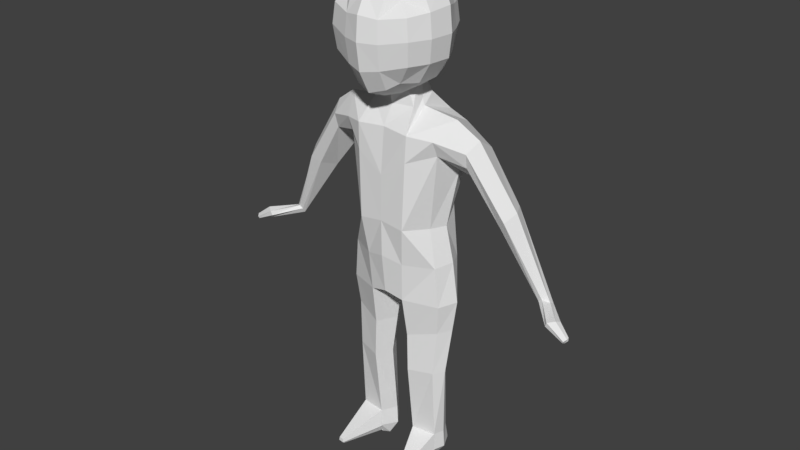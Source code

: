 # Source: rigging.blend  (saved by Blender 2.79.0; exported with 4.5.12 LTS)
import bpy
from mathutils import Matrix  # noqa: F401  (used for matrix-valued properties, if any)

bpy.ops.wm.read_factory_settings(use_empty=True)
scene = bpy.context.scene
scene.name = 'Scene'

# ---- collections
col_collection_1 = bpy.data.collections.new('Collection 1'); scene.collection.children.link(col_collection_1)

# ---- world
world_world = bpy.data.worlds.new('World'); scene.world = world_world
world_world.color = (0.05088, 0.05088, 0.05088)
world_world.use_sun_shadow = False
world_world.sun_shadow_jitter_overblur = 0.0
world_world.cycles.sampling_method = 'MANUAL'

# ---- meshes
me_cube_001 = bpy.data.meshes.new('Cube.001')
me_cube_001.from_pydata([(0.0, -0.7304, 2.43), (0.0, 0.9021, 2.637), (1.161, 0.9168, 2.359), (1.272, -0.5433, 2.299), (1.232, -0.3319, -1.066), (1.025, -0.2602, -0.06943), (1.178, 0.6282, -1.089), (1.028, 0.6272, 0.4534), (0.0, 1.225, -1.186), (0.0, 0.9832, -0.1134), (0.0, -0.8413, -0.898), (0.0, -0.8558, 0.05803), (1.161, 0.994, 1.428), (0.0, 1.132, 1.722), (1.282, -0.37, 1.902), (0.0, -0.8426, 1.242), (0.7155, -0.8019, 2.384), (0.6302, 0.9365, 0.1916), (0.524, -0.7201, -1.035), (0.7592, 1.068, -1.103), (0.6858, 0.8933, 2.565), (0.629, -0.8503, -0.03237), (0.6892, -0.8229, 1.705), (0.6916, 1.093, 1.82), (1.332, -0.3032, -2.131), (1.201, 0.6282, -2.184), (0.0, 1.0, -2.31), (0.0, -0.7235, -1.932), (0.4768, -0.6489, -2.064), (0.6337, 0.8541, -2.38), (1.186, -0.1876, -6.077), (1.116, 0.3969, -6.097), (0.5411, -0.2754, -6.077), (0.6022, 0.5009, -6.077), (0.6571, 0.4756, -4.159), (0.54, -0.4929, -4.166), (1.178, -0.2888, -4.135), (1.07, 0.4021, -4.196), (0.5114, -0.4858, -3.135), (1.124, 0.6658, -3.004), (0.6481, 0.717, -3.098), (1.256, -0.2273, -2.936), (1.566, -0.0138, 2.757), (1.428, 0.1321, -0.9988), (1.211, 0.1323, -0.07595), (1.42, 0.3224, 1.42), (0.6585, -0.05221, 2.899), (1.584, 0.1319, -2.067), (0.0, 0.1578, -2.324), (0.2275, 0.1579, -2.505), (1.28, 0.09308, -6.077), (0.3022, 0.09699, -6.051), (1.378, -0.02911, -4.13), (0.3374, -0.03575, -4.174), (0.2828, 0.09191, -3.186), (1.482, 0.09881, -2.892), (1.214, -0.2071, -6.553), (1.131, 0.4747, -6.553), (0.5288, -0.3004, -6.553), (0.5937, 0.5245, -6.553), (1.314, 0.09112, -6.553), (0.2678, 0.08498, -6.537), (0.5402, -0.269, -6.078), (1.185, -0.1812, -6.078), (0.4845, -0.34, -6.538), (1.248, -0.236, -6.538), (1.017, -0.08721, -6.874), (0.9684, 0.3106, -6.874), (0.6168, -0.1417, -6.874), (0.6548, 0.3397, -6.874), (1.075, 0.0868, -6.874), (0.4561, -0.02922, -6.891), (3.788, 0.2991, -1.259), (3.887, 0.2866, -1.189), (4.041, 0.4024, -1.25), (4.046, 0.5424, -1.32), (3.908, 0.5032, -1.468), (3.795, 0.3817, -1.39), (2.939, 0.6014, 0.8125), (2.672, 0.6264, 0.5875), (2.588, 0.4387, 0.3555), (2.786, 0.02107, 0.4668), (2.989, -0.0908, 0.6367), (3.128, 0.2226, 0.828), (1.903, 0.7119, 1.683), (1.963, -0.1581, 1.727), (2.126, 0.09213, 2.364), (2.022, 0.7073, 1.992), (1.829, 0.3623, 1.269), (1.99, -0.2454, 2.099), (0.3682, -0.3065, 3.365), (0.0, -0.4944, 3.273), (0.0, 0.4704, 3.41), (0.3268, 0.3099, 3.526), (0.4387, -0.05065, 3.448), (0.4379, 1.131, 5.219), (0.4379, 1.057, 4.163), (1.025, 0.4379, 4.126), (1.025, 0.4856, 5.219), (1.248, -0.6448, 5.304), (1.248, -0.6342, 4.158), (0.4379, -1.386, 4.004), (0.4379, -1.428, 5.166), (0.4379, 0.4379, 3.438), (0.4379, -0.6183, 3.311), (0.4379, 0.5334, 5.923), (0.5048, -0.6395, 5.991), (7.07e-17, 1.28, 5.284), (0.4705, 1.166, 4.715), (3.064e-17, 1.206, 4.098), (1.099, 0.4824, 4.668), (1.322, -0.04511, 5.357), (1.322, -0.6775, 4.737), (1.322, -0.06501, 4.166), (0.4705, -1.471, 4.63), (5.892e-17, -1.577, 5.231), (-4.714e-18, -1.535, 3.938), (0.0, 0.5031, 3.289), (0.582, -0.04511, 3.398), (-2.828e-17, -0.6835, 3.161), (0.0, 0.5986, 6.104), (0.0, -0.7048, 6.083), (0.5374, -0.005307, 6.118), (0.4053, 0.8115, 3.694), (0.4053, 0.9283, 5.635), (0.8036, 0.8951, 5.186), (0.8036, 0.8274, 4.186), (0.9151, -0.5897, 3.636), (0.8036, 0.4053, 3.684), (0.8036, 0.4889, 5.672), (0.982, -0.6083, 5.806), (1.027, -1.158, 5.252), (1.027, -1.123, 4.158), (0.4053, -1.119, 3.495), (0.4722, -1.178, 5.685), (5.597e-17, 1.324, 4.715), (1.402, -0.06999, 4.746), (3.712e-17, -1.629, 4.63), (-7.07e-18, -0.04511, 3.173), (0.0, -0.005307, 6.22), (7.659e-18, 0.9303, 3.575), (0.0, 1.047, 5.787), (0.8629, 0.9157, 4.703), (0.9745, -0.05008, 3.658), (1.041, -0.01526, 5.91), (1.086, -1.193, 4.74), (-3.653e-17, -1.238, 3.376), (0.0, -1.296, 5.747), (0.6832, -0.9657, 3.676), (0.7501, -1.007, 5.565), (0.6832, 0.6938, 3.837), (0.6832, 0.7888, 5.513), (0.5832, -0.3732, 2.936), (0.5632, 0.3463, 3.114), (0.5646, -0.02866, 3.039), (0.0, -0.4315, 2.913), (0.0, 0.4992, 2.93), (4.366, -0.2953, -1.423), (4.407, -0.3085, -1.306), (4.57, -0.1889, -1.266), (4.613, -0.04507, -1.321), (4.586, -0.08381, -1.526), (4.447, -0.2094, -1.527), (4.86, -0.3141, -1.658), (4.887, -0.3339, -1.605), (4.938, -0.2589, -1.556), (4.927, -0.1794, -1.551), (4.913, -0.161, -1.654), (4.875, -0.2413, -1.686), (0.5191, -0.2292, -6.52), (1.205, -0.1358, -6.52), (0.6071, -0.07044, -6.841), (1.025, -0.01118, -6.841), (0.9486, -1.39, -6.585), (1.079, -1.372, -6.585), (0.9373, -1.404, -6.678), (1.092, -1.383, -6.678), (0.9443, -1.382, -6.674), (1.083, -1.363, -6.674), (0.9622, -1.35, -6.74), (1.025, -1.334, -6.74)], [], [(21, 5, 14, 22), (19, 17, 7, 6), (43, 44, 5, 4), (81, 80, 77, 72), (19, 6, 25, 29), (23, 13, 1, 20), (22, 14, 3, 16), (17, 9, 13, 23), (18, 21, 11, 10), (155, 152, 90, 91), (44, 7, 12, 45), (42, 46, 16, 3), (4, 5, 21, 18), (7, 17, 23, 12), (15, 22, 16, 0), (12, 23, 20, 2), (18, 10, 27, 28), (8, 9, 17, 19), (11, 21, 22, 15), (53, 34, 33, 51), (48, 49, 28, 27), (43, 4, 24, 47), (8, 19, 29, 26), (4, 18, 28, 24), (52, 36, 30, 50), (34, 37, 31, 33), (36, 35, 32, 30), (41, 38, 35, 36), (40, 39, 37, 34), (55, 41, 36, 52), (54, 40, 34, 53), (49, 29, 40, 54), (47, 24, 41, 55), (29, 25, 39, 40), (24, 28, 38, 41), (25, 47, 55, 39), (28, 49, 54, 38), (38, 54, 53, 35), (39, 55, 52, 37), (37, 52, 50, 31), (6, 43, 47, 25), (26, 29, 49, 48), (35, 53, 51, 32), (2, 20, 46, 42), (5, 44, 45, 14), (154, 153, 93, 94), (79, 78, 75, 76), (6, 7, 44, 43), (33, 31, 57, 59), (50, 30, 56, 60), (31, 50, 60, 57), (32, 51, 61, 58), (51, 33, 59, 61), (32, 58, 64, 62), (170, 169, 177, 178), (30, 32, 62, 63), (56, 30, 63, 65), (58, 56, 65, 64), (60, 56, 66, 70), (59, 57, 67, 69), (57, 60, 70, 67), (61, 59, 69, 71), (58, 61, 71, 68), (58, 68, 171, 169), (76, 75, 160, 161), (75, 74, 159, 160), (80, 79, 76, 77), (83, 82, 73, 74), (82, 81, 72, 73), (78, 83, 74, 75), (87, 86, 83, 78), (89, 85, 81, 82), (86, 89, 82, 83), (88, 84, 79, 80), (84, 87, 78, 79), (85, 88, 80, 81), (14, 45, 88, 85), (12, 2, 87, 84), (45, 12, 84, 88), (42, 3, 89, 86), (3, 14, 85, 89), (2, 42, 86, 87), (152, 154, 94, 90), (153, 156, 92, 93), (95, 108, 135, 107), (95, 107, 141, 124), (95, 124, 151, 125), (95, 125, 142, 108), (96, 109, 135, 108), (96, 108, 142, 126), (96, 126, 150, 123), (96, 123, 140, 109), (97, 110, 136, 113), (97, 113, 143, 128), (97, 128, 150, 126), (97, 126, 142, 110), (98, 111, 136, 110), (98, 110, 142, 125), (98, 125, 151, 129), (98, 129, 144, 111), (99, 112, 136, 111), (99, 111, 144, 130), (99, 130, 149, 131), (99, 131, 145, 112), (100, 113, 136, 112), (100, 112, 145, 132), (100, 132, 148, 127), (100, 127, 143, 113), (101, 114, 137, 116), (101, 116, 146, 133), (101, 133, 148, 132), (101, 132, 145, 114), (102, 115, 137, 114), (102, 114, 145, 131), (102, 131, 149, 134), (102, 134, 147, 115), (103, 118, 138, 117), (103, 117, 140, 123), (103, 123, 150, 128), (103, 128, 143, 118), (104, 119, 138, 118), (104, 118, 143, 127), (104, 127, 148, 133), (104, 133, 146, 119), (105, 120, 139, 122), (105, 122, 144, 129), (105, 129, 151, 124), (105, 124, 141, 120), (106, 122, 139, 121), (106, 121, 147, 134), (106, 134, 149, 130), (106, 130, 144, 122), (20, 1, 156, 153), (16, 46, 154, 152), (46, 20, 153, 154), (0, 16, 152, 155), (161, 160, 166, 167), (160, 159, 165, 166), (73, 72, 157, 158), (77, 76, 161, 162), (72, 77, 162, 157), (74, 73, 158, 159), (168, 167, 166, 165), (163, 168, 165, 164), (158, 157, 163, 164), (162, 161, 167, 168), (157, 162, 168, 163), (159, 158, 164, 165), (172, 170, 178, 180), (66, 56, 170, 172), (56, 58, 169, 170), (68, 66, 172, 171), (174, 173, 175, 176), (178, 177, 179, 180), (65, 63, 174, 176), (63, 62, 173, 174), (169, 171, 179, 177), (171, 172, 180, 179), (62, 64, 175, 173), (64, 65, 176, 175)])
me_cube_001.use_remesh_preserve_volume = False
me_cube_001.use_remesh_preserve_attributes = False
me_cube_001.use_mirror_x = True
me_cube_001.update()
arm_armature = bpy.data.armatures.new('Armature')  # bones are not reproduced

# ---- objects
ob_armature = bpy.data.objects.new('Armature', arm_armature)
ob_cube = bpy.data.objects.new('Cube', me_cube_001)

# ---- transforms, parenting, visibility, modifiers, constraints
ob_armature.location = (0.0, 0.0, -1.901)
ob_armature.display_type = 'SOLID'
ob_armature.show_in_front = True
ob_armature.lineart.crease_threshold = 0.0
ob_cube.parent = ob_armature
ob_cube.matrix_parent_inverse = Matrix(((1.0, 0.0, 0.0, 0.0), (0.0, 1.0, 0.0, 0.0), (0.0, 0.0, 1.0, 1.901), (0.0, 0.0, 0.0, 1.0)))
ob_cube.location = (0.0, 0.0, 0.0)
ob_cube.lineart.crease_threshold = 0.0
ob_cube.use_mesh_mirror_x = True
_vg = ob_cube.vertex_groups.new(name='torso')
for _i, _w in zip([3, 4, 5, 6, 7, 8, 9, 10, 11, 12, 13, 14, 15, 16, 17, 18, 19, 21, 22, 23, 24, 25, 26, 27, 28, 29, 38, 39, 40, 41, 43, 44, 45, 47, 48, 49, 54, 55, 85, 88, 89], [0.0, 1.0, 1.0, 0.5154, 1.0, 0.4959, 1.0, 1.0, 1.0, 1.0, 1.0, 1.0, 1.0, 0.0, 1.0, 1.0, 0.6793, 1.0, 1.0, 1.0, 0.0, 0.0, 0.0, 0.0, 0.0, 0.0, 0.0, 0.0, 0.0, 0.0, 1.0, 1.0, 1.0, 0.0, 0.0, 0.0, 0.0, 0.0, 0.0, 0.0, 0.0]): _vg.add([_i], _w, 'REPLACE')
_vg = ob_cube.vertex_groups.new(name='chest')
for _i, _w in zip([0, 1, 2, 3, 5, 7, 9, 10, 11, 12, 13, 14, 15, 16, 17, 20, 21, 22, 23, 42, 45, 46, 90, 91, 92, 93, 94, 104, 152, 153, 154, 155, 156], [0.8117, 0.51, 0.1181, 0.7781, 0.002659, 0.0605, 0.001217, 0.007211, 0.1333, 0.1738, 0.6032, 0.1956, 0.7713, 0.8605, 0.05782, 0.9983, 0.06903, 0.7117, 0.4632, 0.6684, 0.07098, 0.9466, 0.1708, 0.1554, 0.2511, 0.1561, 0.1523, 0.003085, 0.8211, 0.2776, 0.6857, 0.5086, 0.6104]): _vg.add([_i], _w, 'REPLACE')
_vg = ob_cube.vertex_groups.new(name='neck')
for _i, _w in zip([0, 1, 2, 13, 16, 20, 23, 46, 90, 91, 92, 93, 94, 96, 97, 100, 101, 103, 104, 108, 109, 110, 112, 113, 114, 116, 117, 118, 119, 123, 126, 127, 128, 132, 133, 135, 136, 137, 138, 140, 142, 143, 145, 146, 148, 150, 152, 153, 154, 155, 156], [0.1661, 0.3005, 0.05843, 0.07968, 0.06996, 0.1918, 0.06567, 0.2643, 0.7489, 0.8037, 0.2187, 0.3521, 0.6834, 0.07341, 0.06482, 0.05558, 0.07474, 0.3324, 0.3403, 0.02031, 0.0964, 0.009206, 0.001753, 0.05718, 0.01971, 0.09273, 0.4851, 0.3731, 0.4461, 0.1624, 0.06316, 0.1315, 0.1501, 0.05564, 0.1646, 0.03572, 0.001005, 0.03051, 0.9999, 0.2164, 0.0116, 0.1457, 0.003089, 0.203, 0.1229, 0.1149, 0.3396, 0.5421, 0.479, 0.7411, 0.2036]): _vg.add([_i], _w, 'REPLACE')
_vg = ob_cube.vertex_groups.new(name='head')
for _i, _w in zip([1, 2, 3, 7, 12, 13, 16, 20, 23, 42, 46, 81, 84, 86, 87, 88, 90, 91, 92, 93, 94, 95, 96, 97, 98, 99, 100, 101, 102, 103, 104, 105, 106, 107, 108, 109, 110, 111, 112, 113, 114, 115, 116, 117, 118, 119, 120, 121, 122, 123, 124, 125, 126, 127, 128, 129, 130, 131, 132, 133, 134, 135, 136, 137, 138, 139, 140, 141, 142, 143, 144, 145, 146, 147, 148, 149, 150, 151, 152, 153, 154, 156], [0.0, 0.0, 0.0, 0.0, 0.0, 0.0, 0.0, 0.0, 0.0, 0.0, 0.0, 0.0, 0.0, 0.0, 0.0, 0.0, 1.0, 1.0, 0.6812, 1.0, 1.0, 0.9814, 0.9266, 1.0, 0.9864, 0.9874, 1.0, 1.0, 1.0, 1.0, 0.6599, 1.0, 1.0, 0.9793, 0.9648, 0.9036, 0.9704, 0.9884, 1.0, 1.0, 1.0, 0.9806, 1.0, 0.5165, 1.0, 1.0, 1.0, 1.0, 0.9978, 0.8406, 1.0, 0.9832, 1.0, 1.0, 1.0, 0.9928, 0.9937, 1.0, 1.0, 1.0, 1.0, 0.9571, 0.9836, 1.0, 0.3948, 1.0, 0.7836, 1.0, 0.9692, 1.0, 0.9948, 1.0, 0.8407, 1.0, 1.0, 1.0, 1.0, 0.9895, 0.0, 0.0, 0.0, 0.0]): _vg.add([_i], _w, 'REPLACE')
_vg = ob_cube.vertex_groups.new(name='upper arm.L')
for _i, _w in zip([0, 1, 2, 3, 7, 9, 12, 13, 15, 16, 17, 20, 22, 23, 42, 46, 78, 79, 80, 81, 82, 83, 84, 85, 86, 87, 88, 89, 90, 91, 92, 93, 94, 97, 100, 101, 103, 104, 112, 113, 116, 117, 118, 119, 127, 128, 131, 132, 133, 136, 138, 143, 145, 146, 148, 150, 152, 153, 154, 155, 156], [0.0, 0.0, 0.0, 0.0, 0.0, 0.0, 0.0, 0.0, 0.03583, 0.0, 0.0, 0.0, 0.0, 0.0, 0.751, 0.0, 1.0, 1.0, 1.0, 1.0, 0.04349, 1.0, 1.0, 1.0, 1.0, 1.0, 1.0, 0.6039, 0.0, 0.0, 0.0, 0.0, 0.0, 0.0, 0.0, 0.0, 0.0, 0.0, 0.0, 0.0, 0.0, 0.0, 0.0, 0.0, 0.0, 0.0, 0.0, 0.0, 0.0, 0.0, 0.0, 0.0, 0.0, 0.0, 0.0, 0.0, 0.0, 0.0, 0.0, 0.0, 0.0]): _vg.add([_i], _w, 'REPLACE')
_vg = ob_cube.vertex_groups.new(name='lower arm.L')
for _i, _w in zip([82], [0.9451]): _vg.add([_i], _w, 'REPLACE')
_vg = ob_cube.vertex_groups.new(name='hand.L')
for _i, _w in zip([72, 73, 74, 75, 76, 77, 157, 158, 162], [0.9995, 0.9905, 0.9795, 0.9945, 1.014, 1.003, 0.037, 0.02193, 0.004353]): _vg.add([_i], _w, 'REPLACE')
_vg = ob_cube.vertex_groups.new(name='finger.L')
for _i, _w in zip([157, 158, 159, 160, 161, 162, 163, 164, 166, 168], [0.9602, 0.9656, 0.9634, 0.9702, 0.9631, 0.9394, 0.06302, 0.08021, 0.00355, 0.02999]): _vg.add([_i], _w, 'REPLACE')
_vg = ob_cube.vertex_groups.new(name='fingertips.L')
for _i, _w in zip([159, 161, 162, 163, 164, 165, 166, 167, 168], [0.006558, 0.009881, 0.0169, 0.9354, 0.9185, 0.9794, 0.9729, 0.9841, 0.9597]): _vg.add([_i], _w, 'REPLACE')
_vg = ob_cube.vertex_groups.new(name='upper arm.R')
for _i, _w in zip([0, 1, 9, 13, 91, 92, 116, 117, 119, 138, 146, 155, 156], [0.0, 0.0, 0.0, 0.0, 0.0, 0.0, 0.0, 0.0, 0.0, 0.0, 0.0, 0.0, 0.0]): _vg.add([_i], _w, 'REPLACE')
_vg = ob_cube.vertex_groups.new(name='lower arm.R')
_vg = ob_cube.vertex_groups.new(name='hand.R')
_vg = ob_cube.vertex_groups.new(name='finger.R')
_vg = ob_cube.vertex_groups.new(name='fingertips.R')
_vg = ob_cube.vertex_groups.new(name='thigh.L')
for _i, _w in zip([4, 5, 6, 7, 8, 9, 10, 17, 18, 19, 24, 25, 26, 27, 28, 29, 34, 35, 36, 37, 38, 39, 40, 41, 43, 44, 47, 48, 49, 52, 53, 54, 55, 66, 67, 69, 70, 172], [0.2846, 0.04533, 0.2683, 0.02183, 0.1645, 0.06974, 0.06804, 0.04305, 0.1167, 0.1934, 0.9422, 0.8991, 0.4494, 0.3584, 0.7893, 0.8129, 0.02998, 0.04239, 0.0009629, 0.0001015, 0.9025, 0.9273, 0.883, 0.9577, 0.4235, 0.07466, 0.9255, 0.4446, 0.7625, 0.01056, 0.04049, 0.8842, 0.953, 0.3805, 0.4649, 0.1036, 0.6993, 0.584]): _vg.add([_i], _w, 'REPLACE')
_vg = ob_cube.vertex_groups.new(name='shin.L')
for _i, _w in zip([30, 31, 32, 33, 34, 35, 36, 37, 38, 39, 40, 41, 50, 51, 52, 53, 54, 55, 56, 57, 58, 59, 60, 61, 62, 63, 64, 65, 66, 67, 68, 69, 70, 71, 169, 170, 171, 172], [0.5533, 0.459, 0.7981, 0.4894, 0.9474, 0.9473, 0.9682, 0.9661, 0.07968, 0.05605, 0.08695, 0.02305, 0.201, 0.5321, 0.9602, 0.9414, 0.08734, 0.02454, 0.1183, 0.163, 0.1758, 0.1917, 0.1059, 0.206, 0.793, 0.5081, 0.1894, 0.1034, 0.2047, 0.145, 0.224, 0.1543, 0.168, 0.2013, 0.1079, 0.1272, 0.2404, 0.2271]): _vg.add([_i], _w, 'REPLACE')
_vg = ob_cube.vertex_groups.new(name='thigh.R')
_vg = ob_cube.vertex_groups.new(name='shin.R')
_vg = ob_cube.vertex_groups.new(name='foot.L')
for _i, _w in zip([30, 31, 32, 33, 50, 51, 56, 57, 58, 59, 60, 61, 62, 63, 64, 65, 66, 67, 68, 69, 70, 71, 169, 170, 171, 172, 174, 176], [0.4361, 0.5396, 0.1871, 0.5091, 0.7948, 0.4637, 0.7715, 0.8205, 0.7418, 0.7952, 0.8553, 0.7686, 0.1908, 0.4801, 0.7226, 0.808, 0.6994, 0.8178, 0.6959, 0.8158, 0.7664, 0.7415, 0.8122, 0.695, 0.6763, 0.6619, 0.01894, 0.03034]): _vg.add([_i], _w, 'REPLACE')
_vg = ob_cube.vertex_groups.new(name='toes.L')
for _i, _w in zip([56, 58, 60, 64, 65, 66, 67, 68, 69, 70, 71, 169, 170, 171, 172, 173, 174, 175, 176, 177, 178, 179, 180], [0.1095, 0.08116, 0.02642, 0.08701, 0.08818, 0.09329, 0.02154, 0.07145, 0.005951, 0.06375, 0.05209, 0.07868, 0.1767, 0.07773, 0.1084, 0.9715, 0.956, 0.978, 0.9537, 0.9844, 0.9804, 0.9755, 0.9725]): _vg.add([_i], _w, 'REPLACE')
_vg = ob_cube.vertex_groups.new(name='foot.R')
_vg = ob_cube.vertex_groups.new(name='toes.R')
_vg = ob_cube.vertex_groups.new(name='leg control.L')
for _i, _w in zip([30, 50, 56, 57, 58, 59, 60, 61, 63, 65, 66, 67, 68, 69, 70, 169, 170, 171, 172], [0.5007, 0.5007, 0.5007, 0.1746, 0.004517, 0.01911, 0.5101, 0.01726, 0.5007, 0.5007, 1.0, 0.5828, 0.01382, 0.7353, 1.0, 0.002193, 0.5007, 0.1558, 1.0]): _vg.add([_i], _w, 'REPLACE')
_vg = ob_cube.vertex_groups.new(name='leg control.R')
_m = ob_cube.modifiers.new('Mirror', 'MIRROR')
_m.use_clip = True
_m = ob_cube.modifiers.new('Armature', 'ARMATURE')
_m.object = ob_armature

# ---- collection membership
col_collection_1.objects.link(ob_armature)
col_collection_1.objects.link(ob_cube)

# ---- scene / render settings (as saved in the file)
scene.frame_start = 1; scene.frame_end = 250; scene.frame_set(1)
scene.render.engine = 'BLENDER_EEVEE_NEXT'
scene.render.resolution_percentage = 50
scene.render.dither_intensity = 0.0
scene.cycles.use_denoising = False
scene.cycles.samples = 128
scene.cycles.sampling_pattern = 'TABULATED_SOBOL'
scene.cycles.use_adaptive_sampling = False
scene.cycles.use_light_tree = False
scene.cycles.blur_glossy = 0.0
scene.cycles.sample_clamp_indirect = 0.0
scene.view_settings.view_transform = 'Standard'
bpy.context.view_layer.update()

# ---- added for rendering (the .blend has no active camera and no usable light): camera, sun
cam_auto = bpy.data.cameras.new('AutoCamera')
cam_auto.lens = 50.0
cam_auto.sensor_width = 36.0
cam_auto.clip_end = 1000.0
ob_auto_camera = bpy.data.objects.new('AutoCamera', cam_auto)
scene.collection.objects.link(ob_auto_camera)
ob_auto_camera.location = (15.4443, -18.6857, 12.0111)
ob_auto_camera.rotation_euler = (1.09748, -7.21219e-08, 0.694738)
scene.camera = ob_auto_camera
light_auto_sun = bpy.data.lights.new('AutoSun', 'SUN')
light_auto_sun.energy = 3.0
light_auto_sun.angle = 0.0523599
ob_auto_sun = bpy.data.objects.new('AutoSun', light_auto_sun)
scene.collection.objects.link(ob_auto_sun)
ob_auto_sun.rotation_euler = (0.872665, 0.174533, 0.523599)
bpy.context.view_layer.update()
